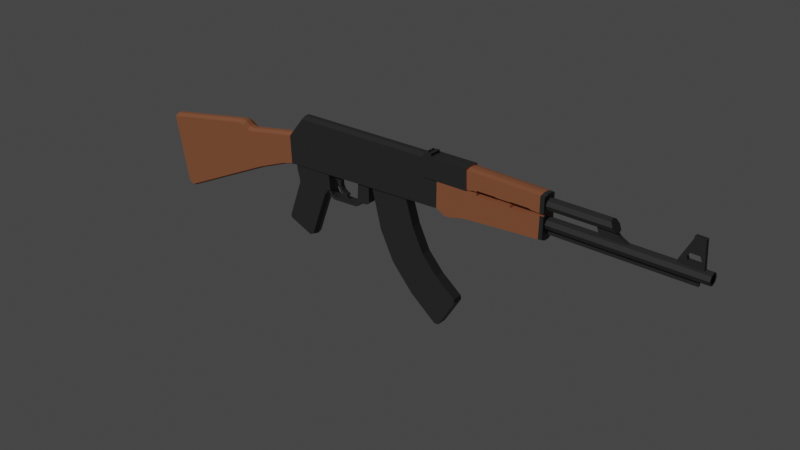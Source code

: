 # Source: Ak47.blend  (saved by Blender 3.4.6; exported with 4.5.12 LTS)
import bpy
from mathutils import Matrix  # noqa: F401  (used for matrix-valued properties, if any)

bpy.ops.wm.read_factory_settings(use_empty=True)
scene = bpy.context.scene
scene.name = 'Scene'

# ---- collections
col_collection = bpy.data.collections.new('Collection'); scene.collection.children.link(col_collection)

# ---- materials (node trees are filled in below, after node groups)
mat_brown = bpy.data.materials.new('Brown')
mat_brown.use_transparent_shadow = False
mat_black = bpy.data.materials.new('Black')
mat_black.use_transparent_shadow = False

# ---- material node trees
mat_brown.use_nodes = True; mat_brown.node_tree.nodes.clear()
_N = mat_brown.node_tree.nodes; _L = mat_brown.node_tree.links
n0 = _N.new('ShaderNodeBsdfPrincipled'); n0.name = 'Principled BSDF'; n0.location = (10, 300)
n0.distribution = 'GGX'
n0.subsurface_method = 'RANDOM_WALK_SKIN'
n0.inputs[0].default_value = (0.4969, 0.1778, 0.0812, 1.0)
n0.inputs[3].default_value = 1.45
n0.inputs[27].default_value = (0.0, 0.0, 0.0, 1.0)
n0.inputs[28].default_value = 1.0
n1 = _N.new('ShaderNodeOutputMaterial'); n1.name = 'Material Output'; n1.location = (300, 300)
_L.new(n0.outputs[0], n1.inputs[0])
n1.is_active_output = True
mat_black.use_nodes = True; mat_black.node_tree.nodes.clear()
_N = mat_black.node_tree.nodes; _L = mat_black.node_tree.links
n0 = _N.new('ShaderNodeBsdfPrincipled'); n0.name = 'Principled BSDF'; n0.location = (10, 300)
n0.distribution = 'GGX'
n0.subsurface_method = 'RANDOM_WALK_SKIN'
n0.inputs[0].default_value = (0.04446, 0.04446, 0.04446, 1.0)
n0.inputs[3].default_value = 1.45
n0.inputs[27].default_value = (0.0, 0.0, 0.0, 1.0)
n0.inputs[28].default_value = 1.0
n1 = _N.new('ShaderNodeOutputMaterial'); n1.name = 'Material Output'; n1.location = (300, 300)
_L.new(n0.outputs[0], n1.inputs[0])
n1.is_active_output = True

# ---- world
world_world = bpy.data.worlds.new('World'); scene.world = world_world
world_world.use_nodes = True; world_world.node_tree.nodes.clear()
_N = world_world.node_tree.nodes; _L = world_world.node_tree.links
n0 = _N.new('ShaderNodeOutputWorld'); n0.name = 'World Output'; n0.location = (300, 300)
n1 = _N.new('ShaderNodeBackground'); n1.name = 'Background'; n1.location = (10, 300)
n1.inputs[0].default_value = (0.05088, 0.05088, 0.05088, 1.0)
_L.new(n1.outputs[0], n0.inputs[0])
n0.is_active_output = True
world_world.color = (0.05088, 0.05088, 0.05088)
world_world.use_sun_shadow = False
world_world.sun_shadow_jitter_overblur = 0.0

# ---- lights
light_sun = bpy.data.lights.new('Sun', 'SUN')
light_sun.transmission_factor = 0.0
light_sun.energy = 1.0
light_sun.shadow_soft_size = 0.125

# ---- meshes
me_cube = bpy.data.meshes.new('Cube')
me_cube.from_pydata([(-2.177, -0.3068, -0.3652), (-2.281, -0.3068, 0.1703), (-2.177, 0.3068, -0.3652), (-2.281, 0.3068, 0.1703), (-1.527, -0.3068, 0.3077), (-1.527, 0.3068, 0.3077), (-2.138, -0.3068, -0.3874), (-1.485, -0.3068, 0.3001), (-1.316, -0.3068, 0.004383), (-1.072, -0.3068, 0.1026), (-1.109, -0.3068, 0.3222), (-1.485, 0.3068, 0.3001), (-2.138, 0.3068, -0.3874), (-1.109, 0.3068, 0.3222), (-1.072, 0.3068, 0.1026), (-1.316, 0.3068, 0.004383), (-1.406, -0.3068, 0.2666), (-1.443, -0.3068, 0.2727), (-1.443, 0.3068, 0.2727), (-1.406, 0.3068, 0.2666), (-0.9776, 0.3068, 0.1254), (-0.9776, -0.3068, 0.1254), (-0.9866, -0.3068, 0.3417), (-0.9866, 0.3068, 0.3417), (0.368, 0.3068, 0.1807), (0.368, -0.3067, 0.1807), (0.3681, -0.3067, 0.384), (0.3681, 0.3068, 0.384), (-0.9338, -0.2537, 0.1302), (-0.9338, 0.2537, 0.1302), (-0.6068, -0.2537, 0.01479), (-0.6197, -0.2537, 0.1415), (-0.6068, 0.2537, 0.01479), (-0.6197, 0.2537, 0.1415), (-0.935, -0.2537, 0.09735), (-0.9157, -0.2537, 0.02172), (-0.9118, -0.2537, -0.009935), (-1.022, -0.2537, -0.3101), (-0.935, 0.2537, 0.09735), (-1.022, 0.2537, -0.3101), (-0.9118, 0.2537, -0.009935), (-0.9157, 0.2537, 0.02172), (-1.016, -0.2537, -0.3363), (-0.6336, -0.2537, 0.0009056), (-0.8273, -0.2537, -0.4162), (-0.7979, -0.2537, -0.4022), (-0.6611, -0.2537, -0.03302), (-0.6336, 0.2537, 0.0009056), (-1.016, 0.2537, -0.3363), (-0.6611, 0.2537, -0.03302), (-0.7979, 0.2537, -0.4022), (-0.8273, 0.2537, -0.4162), (0.4111, 0.3353, 0.1698), (0.4111, -0.3353, 0.1698), (0.4117, -0.3353, 0.3841), (0.4117, 0.3353, 0.3841), (0.9488, -0.3353, 0.383), (0.6877, -0.3353, 0.3857), (0.8434, -0.3353, 0.3821), (0.8325, -0.3353, 0.3685), (0.698, -0.3353, 0.3714), (0.6877, 0.3353, 0.3857), (0.9488, 0.3353, 0.383), (0.698, 0.3353, 0.3714), (0.8325, 0.3353, 0.3685), (0.8434, 0.3353, 0.3821), (0.9605, 0.3353, 0.3685), (0.4322, 0.3353, 0.1495), (1.094, 0.3353, 0.3696), (1.106, 0.3353, 0.3856), (-0.8574, -0.3068, 0.503), (0.4322, -0.3353, 0.1495), (0.9605, -0.3353, 0.3685), (-0.8574, 0.3068, 0.503), (1.106, -0.3353, 0.3856), (1.094, -0.3353, 0.3696), (1.175, 0.3353, 0.3879), (0.485, 0.3353, 0.1523), (1.172, 0.3353, 0.2212), (0.6124, 0.3353, 0.1817), (0.5725, 0.3353, 0.1745), (0.485, -0.3353, 0.1523), (1.175, -0.3353, 0.3879), (0.5725, -0.3353, 0.1745), (0.6124, -0.3353, 0.1817), (1.172, -0.3353, 0.2212), (0.2613, 0.3068, 0.5191), (0.2652, 0.3068, 0.3846), (0.2652, -0.3067, 0.3846), (0.2613, -0.3067, 0.5191), (0.2563, -0.3588, 0.3817), (0.2507, -0.3588, 0.5359), (0.2563, 0.3588, 0.3817), (0.2507, 0.3588, 0.5359), (0.6141, -0.3588, 0.3856), (0.6084, -0.3588, 0.5398), (0.6141, 0.3588, 0.3856), (0.6084, 0.3588, 0.5398), (0.6036, -0.3239, 0.5283), (0.6036, 0.3239, 0.5283), (1.171, -0.3239, 0.4007), (1.17, -0.3239, 0.5177), (1.171, 0.3239, 0.4007), (1.17, 0.3239, 0.5177), (1.2, 0.3353, 0.2243), (1.2, -0.3353, 0.2243), (1.203, -0.3353, 0.3878), (1.203, 0.3353, 0.3878), (1.202, 0.3239, 0.5159), (1.202, 0.3239, 0.4006), (1.202, -0.3239, 0.4006), (1.202, -0.3239, 0.5159), (1.67, 0.2518, 0.4568), (1.172, 0.2518, 0.4568), (1.169, 0.2518, 0.3258), (2.304, 0.2518, 0.3258), (1.169, 0.1781, 0.295), (2.304, 0.1781, 0.295), (1.169, -2.64e-07, 0.2822), (2.304, -1.963e-07, 0.2822), (1.169, -0.1781, 0.295), (2.304, -0.1781, 0.295), (1.169, -0.2518, 0.3258), (2.304, -0.2518, 0.3258), (1.169, -0.1781, 0.3566), (2.304, -0.1781, 0.3566), (1.169, -3.317e-07, 0.3694), (2.304, -2.64e-07, 0.3694), (1.169, 0.1781, 0.3566), (2.304, 0.1781, 0.3566), (1.172, 0.1781, 0.426), (1.689, 0.1781, 0.426), (1.172, -3.736e-07, 0.4132), (1.696, -3.127e-07, 0.4133), (1.172, -0.1781, 0.426), (1.689, -0.1781, 0.426), (1.172, -0.2518, 0.4568), (1.67, -0.2518, 0.4568), (1.172, -0.1781, 0.4876), (1.652, -0.1781, 0.4875), (1.172, -4.413e-07, 0.5004), (1.644, -3.668e-07, 0.5003), (1.172, 0.1781, 0.4876), (1.652, 0.1781, 0.4875), (1.571, -0.0865, 0.3579), (1.549, -0.0865, 0.4296), (1.571, 0.0865, 0.3579), (1.549, 0.0865, 0.4296), (1.666, -0.0865, 0.4296), (1.666, 0.0865, 0.4296), (1.778, -0.0865, 0.3589), (1.715, -0.0865, 0.3896), (1.715, 0.0865, 0.3896), (1.778, 0.0865, 0.3589), (0.6088, -0.3239, 0.3925), (0.6413, -0.3239, 0.3932), (0.6621, -0.3239, 0.3998), (0.6088, 0.3239, 0.3925), (0.6621, 0.3239, 0.3998), (0.6413, 0.3239, 0.3932), (0.6887, -0.3239, 0.4003), (0.6973, -0.3239, 0.4088), (0.8346, -0.3239, 0.4101), (0.6887, 0.3239, 0.4003), (0.8346, 0.3239, 0.4101), (0.6973, 0.3239, 0.4088), (0.8429, -0.3239, 0.4065), (0.9471, -0.3239, 0.4067), (0.8429, 0.3239, 0.4065), (0.9471, 0.3239, 0.4067), (0.958, -0.3239, 0.4105), (0.958, 0.3239, 0.4105), (1.091, -0.3239, 0.4112), (1.104, -0.3239, 0.4049), (1.104, 0.3239, 0.4049), (1.091, 0.3239, 0.4112), (-2.177, 0.1023, -0.3828), (-2.177, -0.1023, -0.3828), (-2.283, -0.1023, 0.1875), (-2.283, 0.1023, 0.1875), (-1.527, 0.1023, 0.325), (-1.527, -0.1023, 0.325), (-2.138, -0.1023, -0.405), (-2.138, 0.1023, -0.405), (-1.316, 0.1023, -0.01321), (-1.316, -0.1023, -0.01321), (-1.072, 0.1023, 0.085), (-1.072, -0.1023, 0.085), (-1.109, 0.1023, 0.3394), (-1.109, -0.1023, 0.3394), (-1.485, 0.1023, 0.3174), (-1.485, -0.1023, 0.3174), (-1.443, 0.1023, 0.2899), (-1.443, -0.1023, 0.2899), (-1.406, -0.1023, 0.2838), (-1.406, 0.1023, 0.2838), (-0.9776, 0.1023, 0.1078), (-0.9776, -0.1023, 0.1078), (-0.9866, 0.1023, 0.3589), (-0.9866, -0.1023, 0.3589), (0.368, 0.1023, 0.1631), (0.368, -0.1022, 0.1631), (0.3681, 0.1023, 0.384), (0.3681, -0.1022, 0.384), (0.4111, 0.1118, 0.1522), (0.4111, -0.1117, 0.1522), (0.4117, 0.1118, 0.3883), (0.4117, -0.1117, 0.3883), (0.6877, 0.1118, 0.39), (0.6877, -0.1117, 0.39), (0.698, -0.1117, 0.3757), (0.698, 0.1118, 0.3757), (0.8325, -0.1117, 0.3728), (0.8325, 0.1118, 0.3728), (0.8434, -0.1117, 0.3863), (0.8434, 0.1118, 0.3863), (0.9488, -0.1117, 0.3873), (0.9488, 0.1118, 0.3873), (0.9605, 0.1118, 0.3727), (0.9605, -0.1117, 0.3727), (1.094, -0.1117, 0.3738), (1.094, 0.1118, 0.3738), (1.106, -0.1117, 0.3898), (1.106, 0.1118, 0.3898), (-0.8574, 0.1023, 0.5202), (-0.8574, -0.1023, 0.5202), (0.4322, -0.1117, 0.1319), (0.4322, 0.1118, 0.1319), (0.485, -0.1117, 0.1347), (0.485, 0.1118, 0.1347), (0.5725, 0.1118, 0.1569), (0.5725, -0.1117, 0.1569), (0.6124, 0.1118, 0.1642), (0.6124, -0.1117, 0.1642), (1.172, 0.1118, 0.2036), (1.172, -0.1117, 0.2036), (1.175, 0.1118, 0.3921), (1.175, -0.1117, 0.3921), (0.2613, 0.1023, 0.5363), (0.2613, -0.1022, 0.5363), (0.2652, -0.1022, 0.3846), (0.2652, 0.1023, 0.3846), (1.2, 0.1118, 0.2067), (1.2, -0.1117, 0.2067), (1.203, 0.1118, 0.392), (1.203, -0.1117, 0.392), (0.6036, -0.108, 0.5379), (0.6036, 0.108, 0.5379), (1.171, -0.108, 0.3968), (1.171, 0.108, 0.3968), (1.17, 0.108, 0.5272), (1.17, -0.108, 0.5272), (1.202, -0.108, 0.3967), (1.202, 0.108, 0.3967), (1.202, 0.108, 0.5265), (1.202, -0.108, 0.5265), (0.6621, -0.108, 0.396), (0.6621, 0.108, 0.396), (0.6413, -0.108, 0.3893), (0.6413, 0.108, 0.3893), (0.6088, -0.108, 0.3886), (0.6088, 0.108, 0.3886), (0.8346, -0.108, 0.4063), (0.8346, 0.108, 0.4063), (0.6973, -0.108, 0.4049), (0.6973, 0.108, 0.4049), (0.6887, -0.108, 0.3964), (0.6887, 0.108, 0.3964), (0.9471, -0.108, 0.4028), (0.9471, 0.108, 0.4028), (0.8429, -0.108, 0.4026), (0.8429, 0.108, 0.4026), (0.958, -0.108, 0.4067), (0.958, 0.108, 0.4067), (1.104, 0.108, 0.401), (1.104, -0.108, 0.401), (1.091, -0.108, 0.4073), (1.091, 0.108, 0.4073), (0.2563, 0.08602, 0.3817), (0.2563, -0.08603, 0.3817), (0.2507, -0.08603, 0.5403), (0.2507, 0.08602, 0.5403), (0.6141, -0.08603, 0.3856), (0.6141, 0.08602, 0.3856), (0.6084, 0.08602, 0.5443), (0.6084, -0.08603, 0.5443), (-0.9459, -1.079e-06, 0.1302), (-0.5957, -1.079e-06, 0.00921), (-0.6086, -1.097e-06, 0.1359), (-1.034, -8.52e-07, -0.3101), (-0.9239, -1.044e-06, -0.009935), (-0.9278, -1.044e-06, 0.02172), (-0.9471, -1.079e-06, 0.09735), (-0.6224, -1.097e-06, -0.004676), (-0.65, -1.044e-06, -0.0386), (-0.7868, -7.995e-07, -0.4078), (-0.8162, -7.995e-07, -0.4217), (-1.029, -8.52e-07, -0.3363), (2.079, -0.08222, 0.3464), (2.079, 0.08222, 0.3464), (2.253, -0.08222, 0.3464), (2.253, 0.08222, 0.3464), (2.166, -0.08222, 0.5477), (2.085, -0.08222, 0.3903), (2.085, 0.08222, 0.3903), (2.166, 0.08222, 0.5477), (2.133, -0.08222, 0.4208), (2.15, -0.08222, 0.4495), (2.15, 0.08222, 0.4495), (2.133, 0.08222, 0.4208), (2.143, -0.08222, 0.3997), (2.228, -0.08222, 0.4197), (2.22, -0.08222, 0.3997), (2.143, 0.08222, 0.3997), (2.22, 0.08222, 0.3997), (2.228, 0.08222, 0.4197), (2.241, -0.08222, 0.5458), (2.215, -0.08222, 0.4481), (2.215, 0.08222, 0.4481), (2.241, 0.08222, 0.5458), (-0.6148, -0.2189, 0.02235), (-0.6148, 0.2189, 0.02235), (-0.5926, -0.2189, -0.01668), (-0.5926, 0.2189, -0.01668), (-0.6324, -0.2189, 0.01531), (-0.5853, -0.2189, -0.04883), (-0.6112, -0.2189, -0.03111), (-0.5853, 0.2189, -0.04883), (-0.6324, 0.2189, 0.01531), (-0.6112, 0.2189, -0.03111), (-0.5619, -0.2189, -0.05223), (-0.5692, -0.2189, -0.02834), (-0.5692, 0.2189, -0.02834), (-0.5619, 0.2189, -0.05223), (-0.3718, -0.2189, -0.02153), (-0.3486, -0.2189, -0.00121), (-0.3718, 0.2189, -0.02153), (-0.3486, 0.2189, -0.00121), (-0.6127, -0.1009, 0.1487), (-0.3431, -0.2189, 0.1403), (-0.2418, -0.2189, 0.02708), (-0.2423, -0.2189, 0.1446), (-0.3431, 0.2189, 0.1403), (-0.5903, -0.1009, 0.1122), (-0.2423, 0.2189, 0.1446), (-0.2418, 0.2189, 0.02708), (-0.3675, -0.2189, -0.04206), (-0.2586, -0.2189, 0.007039), (-0.3407, -0.2189, -0.02869), (-0.3243, -0.2189, -0.004747), (-0.2586, 0.2189, 0.007039), (-0.3675, 0.2189, -0.04206), (-0.3243, 0.2189, -0.004746), (-0.3407, 0.2189, -0.02868), (-0.5903, 0.1009, 0.1122), (-0.6127, 0.1009, 0.1487), (-0.5616, -0.1009, 0.09646), (-0.5616, 0.1009, 0.09646), (-0.4663, -0.1009, 0.01295), (-0.4879, -0.1009, 0.02131), (-0.4879, 0.1009, 0.02131), (-0.4663, 0.1009, 0.01295), (-0.55, -0.1009, 0.05496), (-0.4665, -0.1009, -0.0007102), (-0.5221, -0.1009, 0.01727), (-0.4836, -0.1009, -0.004178), (-0.4665, 0.1009, -0.0007102), (-0.55, 0.1009, 0.05496), (-0.4836, 0.1009, -0.004178), (-0.5221, 0.1009, 0.01727), (-0.5101, -0.1009, 0.03879), (-0.5247, -0.1009, 0.06657), (-0.5101, 0.1009, 0.03879), (-0.5247, 0.1009, 0.06657), (-0.5252, -0.1009, 0.09681), (-0.5252, 0.1009, 0.09681), (-0.5141, -0.1009, 0.1216), (-0.482, -0.1009, 0.1531), (-0.482, 0.1009, 0.1531), (-0.5141, 0.1009, 0.1216), (1.169, -0.06102, 0.2511), (1.169, -0.06102, 0.2722), (1.169, 0.06102, 0.2511), (1.169, 0.06102, 0.2722), (2.227, -0.06102, 0.2511), (2.227, -0.06102, 0.2722), (2.227, 0.06102, 0.2511), (2.227, 0.06102, 0.2722), (1.58, -0.03691, 0.2616), (1.58, -0.03691, 0.2908), (1.58, 0.03691, 0.2616), (1.58, 0.03691, 0.2908), (1.772, -0.03691, 0.2616), (1.772, -0.03691, 0.2908), (1.772, 0.03691, 0.2616), (1.772, 0.03691, 0.2908), (2.148, -0.03691, 0.2616), (2.148, -0.03691, 0.2908), (2.148, 0.03691, 0.2616), (2.148, 0.03691, 0.2908), (2.224, -0.03691, 0.2616), (2.224, -0.03691, 0.2908), (2.224, 0.03691, 0.2616), (2.224, 0.03691, 0.2908), (2.304, 0.1372, 0.302), (2.304, 0.194, 0.3258), (2.304, -2e-07, 0.2922), (2.304, -0.1372, 0.302), (2.304, -0.194, 0.3258), (2.304, -0.1372, 0.3495), (2.304, -2.522e-07, 0.3594), (2.304, 0.1372, 0.3495), (1.239, 0.1372, 0.302), (1.239, 0.194, 0.3258), (1.239, -2e-07, 0.2922), (1.239, -0.1372, 0.302), (1.239, -0.194, 0.3258), (1.239, -0.1372, 0.3495), (1.239, -2.522e-07, 0.3594), (1.239, 0.1372, 0.3495), (0.2594, -0.2674, 0.531), (0.2539, -0.2674, 0.552), (0.2594, 0.2674, 0.531), (0.2539, 0.2674, 0.552), (0.3131, -0.2674, 0.531), (0.3131, -0.2674, 0.552), (0.3131, 0.2674, 0.531), (0.3131, 0.2674, 0.552), (0.2835, 0.2674, 0.531), (0.2835, 0.2674, 0.552), (0.2835, -0.2674, 0.531), (0.2835, -0.2674, 0.552), (0.2857, 0.2674, 0.5566), (0.3131, 0.2674, 0.5566), (0.3131, -0.2674, 0.5566), (0.2857, -0.2674, 0.5566), (0.2739, -0.1721, 0.552), (0.2739, 0.1721, 0.552), (0.2805, -0.1721, 0.552), (0.2805, 0.1721, 0.552), (0.2739, -0.1721, 0.5641), (0.2739, 0.1721, 0.5641), (0.2805, -0.1721, 0.5641), (0.2805, 0.1721, 0.5641), (0.2594, 0.1605, 0.531), (0.2594, 0.05348, 0.531), (0.2594, -0.05348, 0.531), (0.2594, -0.1605, 0.531), (0.2539, -0.1605, 0.552), (0.2539, -0.05348, 0.552), (0.2539, 0.05348, 0.552), (0.2539, 0.1605, 0.552), (0.3131, -0.1605, 0.531), (0.3131, -0.05348, 0.531), (0.3131, 0.05348, 0.531), (0.3131, 0.1605, 0.531), (0.3131, 0.1605, 0.552), (0.3131, 0.05348, 0.552), (0.3131, -0.05348, 0.552), (0.3131, -0.1605, 0.552), (0.2835, 0.1605, 0.552), (0.2835, 0.05348, 0.552), (0.2835, -0.05348, 0.552), (0.2835, -0.1605, 0.552), (0.2835, 0.1605, 0.531), (0.2835, 0.05348, 0.531), (0.2835, -0.05348, 0.531), (0.2835, -0.1605, 0.531), (0.3131, 0.1605, 0.5566), (0.3131, 0.05348, 0.5566), (0.3131, -0.05348, 0.5566), (0.3131, -0.1605, 0.5566), (0.2857, 0.1605, 0.5566), (0.2857, 0.05348, 0.5566), (0.2857, -0.05348, 0.5566), (0.2857, -0.1605, 0.5566), (0.2739, -0.04055, 0.552), (0.2739, -0.03442, 0.552), (0.2739, 0.03442, 0.552), (0.2739, 0.04055, 0.552), (0.2805, 0.04055, 0.552), (0.2805, 0.03442, 0.552), (0.2805, -0.03442, 0.552), (0.2805, -0.04055, 0.552), (0.2739, -0.04055, 0.5641), (0.2739, -0.03442, 0.5559), (0.2739, 0.03442, 0.5559), (0.2739, 0.04055, 0.5641), (0.2805, 0.04055, 0.5641), (0.2805, 0.03442, 0.5559), (0.2805, -0.03442, 0.5559), (0.2805, -0.04055, 0.5641), (2.166, -0.04933, 0.5477), (2.166, -0.01644, 0.5477), (2.166, 0.01644, 0.5477), (2.166, 0.04933, 0.5477), (2.241, -0.04933, 0.5458), (2.241, -0.01644, 0.5458), (2.241, 0.01644, 0.5458), (2.241, 0.04933, 0.5458), (2.166, 0.04933, 0.5637), (2.166, 0.08222, 0.5637), (2.166, -0.08222, 0.5637), (2.241, -0.08222, 0.5618), (2.241, 0.04933, 0.5618), (2.241, 0.08222, 0.5618), (2.166, -0.04933, 0.5637), (2.241, -0.04933, 0.5618), (2.166, -0.01644, 0.5593), (2.166, 0.01644, 0.5593), (2.241, -0.01644, 0.5574), (2.241, 0.01644, 0.5574)], [], [(176, 179, 3, 2), (2, 3, 5, 11, 18, 19, 13, 14, 15, 12), (191, 181, 4, 7), (181, 178, 1, 4), (183, 12, 15, 184), (184, 15, 14, 186), (189, 10, 22, 199), (192, 18, 11, 190), (6, 8, 9, 10, 16, 17, 7, 4, 1, 0), (177, 182, 6, 0), (193, 17, 16, 194), (188, 13, 19, 195), (20, 23, 27, 24), (10, 9, 21, 22), (14, 13, 23, 20), (186, 14, 20, 196), (24, 27, 55, 52), (196, 20, 24, 200), (225, 70, 89, 239), (22, 21, 25, 26), (47, 49, 50, 51, 48, 39, 40, 41, 38, 29, 33, 32), (287, 288, 31, 30), (292, 286, 29, 38), (288, 286, 28, 31), (30, 31, 28, 34, 35, 36, 37, 42, 44, 45, 46, 43), (289, 37, 36, 290), (290, 36, 35, 291), (291, 35, 34, 292), (297, 42, 37, 289), (293, 43, 46, 294), (294, 46, 45, 295), (295, 45, 44, 296), (296, 44, 42, 297), (293, 287, 30, 43), (200, 24, 52, 204), (203, 26, 54, 207), (26, 25, 53, 54), (207, 54, 57, 209), (54, 53, 71, 81, 83, 84, 85, 82, 74, 75, 72, 56, 58, 59, 60, 57), (22, 26, 88, 89, 70), (204, 52, 67, 227), (209, 57, 60, 210), (210, 60, 59, 212), (212, 59, 58, 214), (214, 58, 56, 216), (219, 72, 75, 220), (220, 75, 74, 222), (228, 81, 71, 226), (52, 55, 61, 63, 64, 65, 62, 66, 68, 69, 76, 78, 79, 80, 77, 67), (218, 66, 62, 217), (229, 77, 80, 230), (230, 80, 79, 232), (232, 79, 78, 234), (251, 101, 111, 255), (222, 74, 82, 237), (199, 22, 70, 225), (202, 27, 87, 241), (239, 89, 88, 240), (27, 23, 73, 86, 87), (278, 281, 93, 92), (92, 93, 97, 96), (282, 285, 95, 94), (94, 95, 91, 90), (279, 282, 94, 90), (285, 280, 91, 95), (234, 78, 104, 242), (261, 247, 99, 157), (251, 246, 98, 101), (242, 104, 107, 244), (252, 255, 111, 110), (102, 103, 108, 109), (237, 82, 106, 245), (82, 85, 105, 106), (101, 100, 110, 111), (249, 102, 109, 253), (78, 76, 107, 104), (131, 112, 143, 141, 139, 137, 135, 133), (114, 115, 117, 116), (138, 139, 141, 140), (116, 117, 119, 118), (136, 137, 139, 138), (118, 119, 121, 120), (134, 135, 137, 136), (120, 121, 123, 122), (113, 130, 132, 134, 136, 138, 140, 142), (132, 133, 135, 134), (122, 123, 125, 124), (142, 143, 112, 113), (130, 131, 133, 132), (124, 125, 127, 126), (119, 117, 404, 406), (113, 112, 131, 130), (126, 127, 129, 128), (140, 141, 143, 142), (128, 129, 115, 114), (114, 116, 118, 120, 122, 124, 126, 128), (144, 145, 147, 146), (150, 151, 148, 145, 144), (146, 147, 149, 152, 153), (152, 149, 148, 151), (149, 147, 145, 148), (150, 153, 152, 151), (146, 153, 150, 144), (256, 156, 155, 258), (258, 155, 154, 260), (266, 160, 156, 256), (262, 162, 161, 264), (264, 161, 160, 266), (270, 166, 162, 262), (174, 175, 171, 169, 168, 164, 165, 163, 158, 159, 157, 99, 103, 102), (268, 167, 166, 270), (272, 170, 167, 268), (100, 101, 98, 154, 155, 156, 160, 161, 162, 166, 167, 170, 172, 173), (276, 172, 170, 272), (275, 173, 172, 276), (275, 248, 100, 173), (76, 236, 244, 107), (236, 237, 245, 244), (105, 243, 245, 106), (243, 242, 244, 245), (85, 235, 243, 105), (235, 234, 242, 243), (86, 238, 241, 87), (238, 239, 240, 241), (26, 203, 240, 88), (203, 202, 241, 240), (23, 198, 224, 73), (198, 199, 225, 224), (69, 223, 236, 76), (223, 222, 237, 236), (84, 233, 235, 85), (233, 232, 234, 235), (83, 231, 233, 84), (231, 230, 232, 233), (81, 228, 231, 83), (228, 229, 230, 231), (72, 219, 216, 56), (219, 218, 217, 216), (77, 229, 227, 67), (229, 228, 226, 227), (68, 221, 223, 69), (221, 220, 222, 223), (66, 218, 221, 68), (218, 219, 220, 221), (65, 215, 217, 62), (215, 214, 216, 217), (64, 213, 215, 65), (213, 212, 214, 215), (63, 211, 213, 64), (211, 210, 212, 213), (61, 208, 211, 63), (208, 209, 210, 211), (53, 205, 226, 71), (205, 204, 227, 226), (55, 206, 208, 61), (206, 207, 209, 208), (27, 202, 206, 55), (202, 203, 207, 206), (25, 201, 205, 53), (201, 200, 204, 205), (73, 224, 238, 86), (224, 225, 239, 238), (21, 197, 201, 25), (197, 196, 200, 201), (9, 187, 197, 21), (187, 186, 196, 197), (10, 189, 194, 16), (189, 188, 195, 194), (18, 192, 195, 19), (192, 193, 194, 195), (2, 12, 183, 176), (176, 183, 182, 177), (17, 193, 191, 7), (193, 192, 190, 191), (13, 188, 198, 23), (188, 189, 199, 198), (8, 185, 187, 9), (185, 184, 186, 187), (6, 182, 185, 8), (182, 183, 184, 185), (5, 3, 179, 180), (180, 179, 178, 181), (11, 5, 180, 190), (190, 180, 181, 191), (0, 1, 178, 177), (177, 178, 179, 176), (174, 102, 249, 274), (274, 249, 248, 275), (174, 274, 277, 175), (274, 275, 276, 277), (175, 277, 273, 171), (277, 276, 272, 273), (171, 273, 269, 169), (273, 272, 268, 269), (169, 269, 271, 168), (269, 268, 270, 271), (168, 271, 263, 164), (271, 270, 262, 263), (165, 265, 267, 163), (265, 264, 266, 267), (164, 263, 265, 165), (263, 262, 264, 265), (163, 267, 257, 158), (267, 266, 256, 257), (159, 259, 261, 157), (259, 258, 260, 261), (158, 257, 259, 159), (257, 256, 258, 259), (100, 248, 252, 110), (248, 249, 253, 252), (109, 108, 254, 253), (253, 254, 255, 252), (103, 99, 247, 250), (250, 247, 246, 251), (154, 98, 246, 260), (260, 246, 247, 261), (103, 250, 254, 108), (250, 251, 255, 254), (97, 93, 281, 284), (284, 281, 280, 285), (92, 96, 283, 278), (278, 283, 282, 279), (96, 97, 284, 283), (283, 284, 285, 282), (90, 91, 280, 279), (279, 280, 281, 278), (47, 32, 287, 293), (51, 296, 297, 48), (50, 295, 296, 51), (49, 294, 295, 50), (47, 293, 294, 49), (48, 297, 289, 39), (41, 291, 292, 38), (40, 290, 291, 41), (39, 289, 290, 40), (33, 29, 286, 288), (34, 28, 286, 292), (32, 33, 288, 287), (298, 303, 304, 299), (299, 301, 300, 298), (302, 492, 493, 494, 495, 305, 304, 303), (308, 307, 306, 309), (301, 319, 499, 498, 497, 496, 316, 300), (311, 315, 314, 312), (312, 314, 313, 310), (309, 306, 310, 313), (492, 302, 502, 506), (307, 308, 318, 317), (317, 318, 315, 311), (300, 311, 312, 310, 306, 303, 298), (311, 300, 316, 317), (303, 306, 307, 302), (302, 307, 317, 316), (308, 305, 319, 318), (305, 308, 309, 304), (318, 319, 301, 315), (299, 304, 309, 313, 314, 315, 301), (324, 320, 321, 328), (323, 321, 320, 322), (327, 325, 326, 329), (329, 326, 324, 328), (332, 323, 322, 331), (334, 336, 332, 331), (343, 338, 355, 354), (327, 333, 330, 325), (336, 334, 335, 337), (330, 346, 348, 349, 347, 340, 341, 339, 335, 334, 331, 322, 320, 324, 326, 325), (327, 329, 328, 321, 323, 332, 336, 337, 342, 344, 345, 350, 352, 353, 351, 333), (330, 333, 351, 346), (340, 345, 344, 341), (341, 344, 342, 339), (337, 335, 339, 342), (346, 351, 353, 348), (348, 353, 352, 349), (349, 352, 350, 347), (347, 350, 345, 340), (354, 357, 356, 343), (360, 359, 358, 361), (357, 367, 362, 356), (372, 370, 359, 360), (362, 367, 369, 364), (364, 369, 368, 365), (365, 368, 366, 363), (361, 358, 363, 366), (354, 355, 378, 379, 375, 373, 372, 360, 361, 366, 368, 369, 367, 357), (373, 371, 370, 372), (375, 374, 371, 373), (356, 362, 364, 365, 363, 358, 359, 370, 371, 374, 376, 377, 338, 343), (379, 376, 374, 375), (378, 377, 376, 379), (378, 355, 338, 377), (380, 381, 383, 382), (382, 383, 387, 386), (386, 387, 385, 384), (384, 385, 381, 380), (382, 386, 384, 380), (387, 383, 381, 385), (388, 389, 391, 390), (390, 391, 395, 394), (394, 395, 393, 392), (392, 393, 389, 388), (390, 394, 392, 388), (395, 391, 389, 393), (396, 397, 399, 398), (398, 399, 403, 402), (402, 403, 401, 400), (400, 401, 397, 396), (398, 402, 400, 396), (403, 399, 397, 401), (411, 410, 418, 419), (127, 125, 409, 410), (117, 115, 405, 404), (121, 119, 406, 407), (129, 127, 410, 411), (123, 121, 407, 408), (115, 129, 411, 405), (125, 123, 408, 409), (412, 413, 419, 418, 417, 416, 415, 414), (409, 408, 416, 417), (407, 406, 414, 415), (404, 405, 413, 412), (405, 411, 419, 413), (410, 409, 417, 418), (408, 407, 415, 416), (406, 404, 412, 414), (444, 451, 423, 422), (428, 429, 427, 426), (452, 459, 425, 424), (430, 431, 421, 420), (467, 452, 424, 430), (448, 421, 436, 476), (456, 427, 433, 468), (447, 467, 430, 420), (424, 425, 431, 430), (422, 423, 429, 428), (471, 475, 435, 434), (431, 425, 434, 435), (427, 429, 432, 433), (463, 431, 435, 475), (476, 436, 440, 484), (429, 423, 437, 439), (421, 431, 438, 436), (460, 429, 439, 480), (491, 484, 440, 442), (480, 439, 443, 488), (436, 438, 442, 440), (439, 437, 441, 443), (438, 483, 491, 442), (483, 482, 490, 491), (482, 481, 489, 490), (481, 480, 488, 489), (443, 441, 487, 488), (488, 487, 486, 489), (489, 486, 485, 490), (490, 485, 484, 491), (431, 463, 483, 438), (463, 462, 482, 483), (462, 461, 481, 482), (461, 460, 480, 481), (437, 479, 487, 441), (479, 478, 486, 487), (478, 477, 485, 486), (477, 476, 484, 485), (429, 460, 472, 432), (460, 461, 473, 472), (461, 462, 474, 473), (462, 463, 475, 474), (433, 432, 472, 468), (468, 472, 473, 469), (469, 473, 474, 470), (470, 474, 475, 471), (422, 428, 464, 444), (444, 464, 465, 445), (445, 465, 466, 446), (446, 466, 467, 447), (425, 459, 471, 434), (459, 458, 470, 471), (458, 457, 469, 470), (457, 456, 468, 469), (423, 451, 479, 437), (451, 450, 478, 479), (450, 449, 477, 478), (449, 448, 476, 477), (428, 426, 455, 464), (464, 455, 454, 465), (465, 454, 453, 466), (466, 453, 452, 467), (426, 427, 456, 455), (455, 456, 457, 454), (454, 457, 458, 453), (453, 458, 459, 452), (420, 421, 448, 447), (447, 448, 449, 446), (446, 449, 450, 445), (445, 450, 451, 444), (495, 499, 504, 500), (496, 497, 493, 492), (493, 497, 510, 508), (498, 499, 495, 494), (504, 505, 501, 500), (503, 507, 506, 502), (319, 305, 501, 505), (305, 495, 500, 501), (302, 316, 503, 502), (496, 492, 506, 507), (316, 496, 507, 503), (499, 319, 505, 504), (510, 511, 509, 508), (498, 494, 509, 511), (497, 498, 511, 510), (494, 493, 508, 509)])
me_cube.polygons.foreach_set('material_index', [0, 0, 0, 0, 0, 0, 0, 0, 0, 0, 0, 0, 1, 0, 0, 0, 0, 1, 1, 1, 1, 1, 1, 1, 1, 1, 1, 1, 1, 1, 1, 1, 1, 1, 0, 0, 0, 0, 0, 1, 0, 0, 0, 0, 0, 0, 0, 0, 0, 0, 0, 0, 0, 1, 0, 1, 1, 1, 1, 1, 1, 0, 1, 0, 1, 1, 0, 0, 1, 1, 1, 0, 1, 1, 0, 1, 1, 1, 1, 1, 1, 1, 1, 1, 1, 1, 1, 1, 1, 1, 1, 1, 1, 1, 1, 1, 1, 1, 1, 1, 1, 1, 1, 0, 0, 0, 0, 0, 0, 0, 0, 0, 0, 0, 0, 0, 0, 0, 1, 1, 1, 1, 1, 1, 1, 1, 1, 1, 0, 0, 0, 0, 0, 0, 0, 0, 0, 0, 0, 0, 0, 0, 0, 0, 0, 0, 0, 0, 0, 0, 0, 0, 0, 0, 0, 0, 0, 0, 0, 0, 1, 1, 1, 1, 0, 0, 0, 0, 0, 0, 0, 0, 0, 0, 0, 0, 0, 0, 0, 0, 0, 0, 0, 0, 0, 0, 0, 0, 0, 0, 0, 0, 0, 0, 0, 0, 0, 0, 0, 0, 0, 0, 0, 0, 0, 0, 0, 0, 0, 0, 1, 1, 0, 0, 0, 0, 1, 1, 1, 1, 0, 0, 0, 0, 1, 1, 1, 1, 1, 1, 1, 1, 1, 1, 1, 1, 1, 1, 1, 1, 1, 1, 1, 1, 1, 1, 1, 1, 1, 1, 1, 1, 1, 1, 1, 1, 1, 1, 1, 1, 1, 1, 1, 1, 1, 1, 1, 1, 1, 1, 1, 1, 1, 1, 1, 1, 1, 1, 1, 1, 1, 1, 1, 1, 1, 1, 1, 1, 1, 1, 1, 1, 1, 1, 1, 1, 1, 1, 1, 1, 1, 1, 1, 1, 1, 1, 1, 1, 1, 1, 1, 1, 1, 1, 1, 1, 1, 1, 1, 1, 1, 1, 1, 1, 1, 1, 1, 1, 1, 1, 1, 1, 1, 1, 1, 1, 1, 1, 1, 1, 1, 1, 1, 1, 1, 1, 1, 1, 1, 1, 1, 1, 1, 1, 1, 1, 1, 1, 1, 1, 1, 1, 1, 1, 1, 1, 1, 1, 1, 1, 1, 1, 1, 1, 1, 1, 1, 1, 1, 1, 1, 1, 1, 1, 1, 1, 1, 1, 1, 1, 1, 1, 1, 1, 1, 1, 1, 1, 1, 1, 1, 1, 1, 1, 1, 1, 1, 1, 1, 1, 1])
_uv = me_cube.uv_layers.new(name='UVMap')
_uv.uv.foreach_set('vector', [0.375, 0.1667, 0.625, 0.1667, 0.625, 0.25, 0.375, 0.25, 0.375, 0.25, 0.625, 0.25, 0.625, 0.5, 0.5754, 0.5, 0.5307, 0.4933, 0.5103, 0.4892, 0.4582, 0.465, 0.4139, 0.426, 0.3851, 0.3776, 0.375, 0.3239, 0.5754, 0.6667, 0.625, 0.6667, 0.625, 0.75, 0.5754, 0.75, 0.625, 0.6667, 0.875, 0.6667, 0.875, 0.75, 0.625, 0.75, 0.1989, 0.5833, 0.1989, 0.5, 0.2454, 0.5, 0.2454, 0.5833, 0.2454, 0.5833, 0.2454, 0.5, 0.2718, 0.5, 0.2718, 0.5833, 0.4925, 0.6667, 0.4925, 0.75, 0.4925, 0.75, 0.4925, 0.6667, 0.537, 0.5833, 0.537, 0.5, 0.5754, 0.5, 0.5754, 0.5833, 0.375, 0.9261, 0.3851, 0.8724, 0.4139, 0.824, 0.4582, 0.785, 0.5103, 0.7608, 0.5307, 0.7567, 0.5754, 0.75, 0.625, 0.75, 0.625, 1.0, 0.375, 1.0, 0.125, 0.6667, 0.1989, 0.6667, 0.1989, 0.75, 0.125, 0.75, 0.537, 0.6667, 0.537, 0.75, 0.5206, 0.75, 0.5206, 0.6667, 0.4925, 0.5833, 0.4925, 0.5, 0.5206, 0.5, 0.5206, 0.5833, 0.4139, 0.426, 0.4582, 0.465, 0.4582, 0.465, 0.4139, 0.426, 0.4582, 0.785, 0.4139, 0.824, 0.4139, 0.824, 0.4582, 0.785, 0.4139, 0.426, 0.4582, 0.465, 0.4582, 0.465, 0.4139, 0.426, 0.2718, 0.5833, 0.2718, 0.5, 0.2718, 0.5, 0.2718, 0.5833, 0.4139, 0.426, 0.4582, 0.465, 0.4582, 0.465, 0.4139, 0.426, 0.2718, 0.5833, 0.2718, 0.5, 0.2718, 0.5, 0.2718, 0.5833, 0.4925, 0.6667, 0.4925, 0.75, 0.4925, 0.75, 0.4925, 0.6667, 0.4582, 0.785, 0.4139, 0.824, 0.4139, 0.824, 0.4582, 0.785, 0.375, 0.4511, 0.3803, 0.4192, 0.3863, 0.3869, 0.3848, 0.3662, 0.3854, 0.3521, 0.3916, 0.3329, 0.4345, 0.2896, 0.4941, 0.2604, 0.5652, 0.25, 0.625, 0.25, 0.625, 0.5, 0.375, 0.5, 0.375, 0.625, 0.625, 0.625, 0.625, 0.75, 0.375, 0.75, 0.5652, 0.125, 0.625, 0.125, 0.625, 0.25, 0.5652, 0.25, 0.625, 0.625, 0.875, 0.625, 0.875, 0.75, 0.625, 0.75, 0.375, 0.75, 0.625, 0.75, 0.625, 1.0, 0.5652, 1.0, 0.4941, 0.9896, 0.4345, 0.9604, 0.3916, 0.9171, 0.3854, 0.8979, 0.3848, 0.8838, 0.3863, 0.8631, 0.3803, 0.8308, 0.375, 0.7989, 0.2133, 0.625, 0.2133, 0.75, 0.125, 0.75, 0.125, 0.625, 0.375, 0.125, 0.375, 0.0, 0.5003, 0.0, 0.5003, 0.125, 0.5003, 0.125, 0.5003, 0.0, 0.5652, 0.0, 0.5652, 0.125, 0.2305, 0.625, 0.2305, 0.75, 0.2133, 0.75, 0.2133, 0.625, 0.3261, 0.625, 0.3261, 0.75, 0.3018, 0.75, 0.3018, 0.625, 0.3018, 0.625, 0.3018, 0.75, 0.259, 0.75, 0.259, 0.625, 0.259, 0.625, 0.259, 0.75, 0.2408, 0.75, 0.2408, 0.625, 0.2408, 0.625, 0.2408, 0.75, 0.2305, 0.75, 0.2305, 0.625, 0.3261, 0.625, 0.375, 0.625, 0.375, 0.75, 0.3261, 0.75, 0.2718, 0.5833, 0.2718, 0.5, 0.2718, 0.5, 0.2718, 0.5833, 0.4925, 0.6667, 0.4925, 0.75, 0.4925, 0.75, 0.4925, 0.6667, 0.4582, 0.785, 0.4139, 0.824, 0.4139, 0.824, 0.4582, 0.785, 0.4925, 0.6667, 0.4925, 0.75, 0.4925, 0.75, 0.4925, 0.6667, 0.4582, 0.785, 0.4139, 0.824, 0.4139, 0.824, 0.4145, 0.8234, 0.4147, 0.8232, 0.415, 0.823, 0.4152, 0.8228, 0.4154, 0.8226, 0.4167, 0.8215, 0.4191, 0.8194, 0.422, 0.8169, 0.4284, 0.8112, 0.4398, 0.8011, 0.4495, 0.7927, 0.4559, 0.787, 0.4582, 0.785, 0.4582, 0.785, 0.4582, 0.785, 0.4582, 0.785, 0.4582, 0.785, 0.4582, 0.785, 0.2718, 0.5833, 0.2718, 0.5, 0.2718, 0.5, 0.2718, 0.5833, 0.4925, 0.6667, 0.4925, 0.75, 0.4925, 0.75, 0.4925, 0.6667, 0.4925, 0.6667, 0.4925, 0.75, 0.4925, 0.75, 0.4925, 0.6667, 0.4925, 0.6667, 0.4925, 0.75, 0.4009, 0.75, 0.4009, 0.6667, 0.4009, 0.6667, 0.4009, 0.75, 0.3444, 0.75, 0.3444, 0.6667, 0.3121, 0.6667, 0.3121, 0.75, 0.2988, 0.75, 0.2988, 0.6667, 0.2988, 0.6667, 0.2988, 0.75, 0.2718, 0.75, 0.2718, 0.6667, 0.2718, 0.6667, 0.2718, 0.75, 0.2718, 0.75, 0.2718, 0.6667, 0.4139, 0.426, 0.4582, 0.465, 0.4582, 0.465, 0.4559, 0.463, 0.4495, 0.4573, 0.4398, 0.4489, 0.4284, 0.4388, 0.422, 0.4331, 0.4191, 0.4306, 0.4167, 0.4285, 0.4154, 0.4274, 0.4152, 0.4272, 0.415, 0.427, 0.4147, 0.4268, 0.4145, 0.4266, 0.4139, 0.426, 0.3121, 0.5833, 0.3121, 0.5, 0.3444, 0.5, 0.3444, 0.5833, 0.2718, 0.5833, 0.2718, 0.5, 0.2718, 0.5, 0.2718, 0.5833, 0.2718, 0.5833, 0.2718, 0.5, 0.2718, 0.5, 0.2718, 0.5833, 0.2718, 0.5833, 0.2718, 0.5, 0.2718, 0.5, 0.2718, 0.5833, 0.625, 0.6667, 0.625, 0.75, 0.625, 0.75, 0.625, 0.6667, 0.2718, 0.6667, 0.2718, 0.75, 0.2718, 0.75, 0.2718, 0.6667, 0.4925, 0.6667, 0.4925, 0.75, 0.4925, 0.75, 0.4925, 0.6667, 0.4925, 0.5833, 0.4925, 0.5, 0.4925, 0.5, 0.4925, 0.5833, 0.4925, 0.6667, 0.4925, 0.75, 0.4925, 0.75, 0.4925, 0.6667, 0.4582, 0.465, 0.4582, 0.465, 0.4582, 0.465, 0.4582, 0.465, 0.4582, 0.465, 0.375, 0.1667, 0.625, 0.1667, 0.625, 0.25, 0.375, 0.25, 0.375, 0.25, 0.625, 0.25, 0.625, 0.5, 0.375, 0.5, 0.375, 0.6667, 0.625, 0.6667, 0.625, 0.75, 0.375, 0.75, 0.375, 0.75, 0.625, 0.75, 0.625, 1.0, 0.375, 1.0, 0.125, 0.6667, 0.375, 0.6667, 0.375, 0.75, 0.125, 0.75, 0.625, 0.6667, 0.875, 0.6667, 0.875, 0.75, 0.625, 0.75, 0.2718, 0.5833, 0.2718, 0.5, 0.2718, 0.5, 0.2718, 0.5833, 0.5687, 0.1667, 0.625, 0.1667, 0.625, 0.25, 0.5687, 0.25, 0.625, 0.6667, 0.875, 0.6667, 0.875, 0.75, 0.625, 0.75, 0.2718, 0.5833, 0.2718, 0.5, 0.2718, 0.5, 0.2718, 0.5833, 0.375, 0.6667, 0.625, 0.6667, 0.625, 0.75, 0.375, 0.75, 0.375, 0.5, 0.625, 0.5, 0.625, 0.5, 0.375, 0.5, 0.2718, 0.6667, 0.2718, 0.75, 0.2718, 0.75, 0.2718, 0.6667, 0.4154, 0.8226, 0.4152, 0.8228, 0.4152, 0.8228, 0.4154, 0.8226, 0.625, 0.75, 0.375, 0.75, 0.375, 0.75, 0.625, 0.75, 0.375, 0.5833, 0.375, 0.5, 0.375, 0.5, 0.375, 0.5833, 0.4152, 0.4272, 0.4154, 0.4274, 0.4154, 0.4274, 0.4152, 0.4272, 0.4197, 0.4197, 0.25, 0.49, 0.08029, 0.4197, 0.01, 0.25, 0.08029, 0.08029, 0.25, 0.01, 0.4197, 0.08029, 0.49, 0.25, 1.0, 0.5, 1.0, 1.0, 0.875, 1.0, 0.875, 0.5, 0.375, 0.5, 0.375, 1.0, 0.25, 1.0, 0.25, 0.5, 0.875, 0.5, 0.875, 1.0, 0.75, 1.0, 0.75, 0.5, 0.5, 0.5, 0.5, 1.0, 0.375, 1.0, 0.375, 0.5, 0.75, 0.5, 0.75, 1.0, 0.625, 1.0, 0.625, 0.5, 0.625, 0.5, 0.625, 1.0, 0.5, 1.0, 0.5, 0.5, 0.625, 0.5, 0.625, 1.0, 0.5, 1.0, 0.5, 0.5, 0.75, 0.49, 0.9197, 0.4197, 0.99, 0.25, 0.9197, 0.08029, 0.75, 0.01, 0.5803, 0.08029, 0.51, 0.25, 0.5803, 0.4197, 0.75, 0.5, 0.75, 1.0, 0.625, 1.0, 0.625, 0.5, 0.5, 0.5, 0.5, 1.0, 0.375, 1.0, 0.375, 0.5, 0.125, 0.5, 0.125, 1.0, 0.0, 1.0, 0.0, 0.5, 0.875, 0.5, 0.875, 1.0, 0.75, 1.0, 0.75, 0.5, 0.375, 0.5, 0.375, 1.0, 0.25, 1.0, 0.25, 0.5, 0.75, 1.0, 0.875, 1.0, 0.875, 1.0, 0.75, 1.0, 1.0, 0.5, 1.0, 1.0, 0.875, 1.0, 0.875, 0.5, 0.25, 0.5, 0.25, 1.0, 0.125, 1.0, 0.125, 0.5, 0.25, 0.5, 0.25, 1.0, 0.125, 1.0, 0.125, 0.5, 0.125, 0.5, 0.125, 1.0, 0.0, 1.0, 0.0, 0.5, 0.75, 0.49, 0.9197, 0.4197, 0.99, 0.25, 0.9197, 0.08029, 0.75, 0.01, 0.5803, 0.08029, 0.51, 0.25, 0.5803, 0.4197, 0.375, 0.0, 0.625, 0.0, 0.625, 0.25, 0.375, 0.25, 0.375, 0.7947, 0.4502, 0.75, 0.625, 0.75, 0.625, 1.0, 0.375, 1.0, 0.375, 0.25, 0.625, 0.25, 0.625, 0.5, 0.4502, 0.5, 0.375, 0.4553, 0.4502, 0.5, 0.625, 0.5, 0.625, 0.75, 0.4502, 0.75, 0.625, 0.5, 0.875, 0.5, 0.875, 0.75, 0.625, 0.75, 0.3303, 0.75, 0.3303, 0.5, 0.4502, 0.5, 0.4502, 0.75, 0.125, 0.5, 0.3303, 0.5, 0.3303, 0.75, 0.125, 0.75, 0.168, 0.6667, 0.168, 0.75, 0.125, 0.75, 0.125, 0.6667, 0.375, 0.08333, 0.375, 0.0, 0.5687, 0.0, 0.5687, 0.08333, 0.1956, 0.6667, 0.1956, 0.75, 0.168, 0.75, 0.168, 0.6667, 0.2659, 0.6667, 0.2659, 0.75, 0.221, 0.75, 0.221, 0.6667, 0.221, 0.6667, 0.221, 0.75, 0.1956, 0.75, 0.1956, 0.6667, 0.2938, 0.6667, 0.2938, 0.75, 0.2659, 0.75, 0.2659, 0.6667, 0.375, 0.4765, 0.3715, 0.4681, 0.3554, 0.4549, 0.3314, 0.4451, 0.3687, 0.4181, 0.361, 0.3893, 0.3666, 0.3471, 0.3897, 0.3247, 0.3997, 0.2999, 0.4708, 0.2603, 0.5687, 0.25, 0.625, 0.25, 0.625, 0.5, 0.375, 0.5, 0.3162, 0.6667, 0.3162, 0.75, 0.2938, 0.75, 0.2938, 0.6667, 0.3281, 0.6667, 0.3281, 0.75, 0.3162, 0.75, 0.3162, 0.6667, 0.375, 0.75, 0.625, 0.75, 0.625, 1.0, 0.5687, 1.0, 0.4708, 0.9897, 0.3997, 0.9501, 0.3897, 0.9253, 0.3666, 0.9029, 0.361, 0.8607, 0.3687, 0.8319, 0.3314, 0.8049, 0.3554, 0.7951, 0.3715, 0.7819, 0.375, 0.7735, 0.3428, 0.6667, 0.3428, 0.75, 0.3281, 0.75, 0.3281, 0.6667, 0.3515, 0.6667, 0.3515, 0.75, 0.3428, 0.75, 0.3428, 0.6667, 0.3515, 0.6667, 0.375, 0.6667, 0.375, 0.75, 0.3515, 0.75, 0.2718, 0.5, 0.2718, 0.5833, 0.2718, 0.5833, 0.2718, 0.5, 0.2718, 0.5833, 0.2718, 0.6667, 0.2718, 0.6667, 0.2718, 0.5833, 0.2718, 0.75, 0.2718, 0.6667, 0.2718, 0.6667, 0.2718, 0.75, 0.2718, 0.6667, 0.2718, 0.5833, 0.2718, 0.5833, 0.2718, 0.6667, 0.2718, 0.75, 0.2718, 0.6667, 0.2718, 0.6667, 0.2718, 0.75, 0.2718, 0.6667, 0.2718, 0.5833, 0.2718, 0.5833, 0.2718, 0.6667, 0.4925, 0.5, 0.4925, 0.5833, 0.4925, 0.5833, 0.4925, 0.5, 0.4925, 0.5833, 0.4925, 0.6667, 0.4925, 0.6667, 0.4925, 0.5833, 0.4925, 0.75, 0.4925, 0.6667, 0.4925, 0.6667, 0.4925, 0.75, 0.4925, 0.6667, 0.4925, 0.5833, 0.4925, 0.5833, 0.4925, 0.6667, 0.4925, 0.5, 0.4925, 0.5833, 0.4925, 0.5833, 0.4925, 0.5, 0.4925, 0.5833, 0.4925, 0.6667, 0.4925, 0.6667, 0.4925, 0.5833, 0.2718, 0.5, 0.2718, 0.5833, 0.2718, 0.5833, 0.2718, 0.5, 0.2718, 0.5833, 0.2718, 0.6667, 0.2718, 0.6667, 0.2718, 0.5833, 0.2718, 0.75, 0.2718, 0.6667, 0.2718, 0.6667, 0.2718, 0.75, 0.2718, 0.6667, 0.2718, 0.5833, 0.2718, 0.5833, 0.2718, 0.6667, 0.2718, 0.75, 0.2718, 0.6667, 0.2718, 0.6667, 0.2718, 0.75, 0.2718, 0.6667, 0.2718, 0.5833, 0.2718, 0.5833, 0.2718, 0.6667, 0.2718, 0.75, 0.2718, 0.6667, 0.2718, 0.6667, 0.2718, 0.75, 0.2718, 0.6667, 0.2718, 0.5833, 0.2718, 0.5833, 0.2718, 0.6667, 0.3121, 0.75, 0.3121, 0.6667, 0.3444, 0.6667, 0.3444, 0.75, 0.3121, 0.6667, 0.3121, 0.5833, 0.3444, 0.5833, 0.3444, 0.6667, 0.2718, 0.5, 0.2718, 0.5833, 0.2718, 0.5833, 0.2718, 0.5, 0.2718, 0.5833, 0.2718, 0.6667, 0.2718, 0.6667, 0.2718, 0.5833, 0.2988, 0.5, 0.2988, 0.5833, 0.2718, 0.5833, 0.2718, 0.5, 0.2988, 0.5833, 0.2988, 0.6667, 0.2718, 0.6667, 0.2718, 0.5833, 0.3121, 0.5, 0.3121, 0.5833, 0.2988, 0.5833, 0.2988, 0.5, 0.3121, 0.5833, 0.3121, 0.6667, 0.2988, 0.6667, 0.2988, 0.5833, 0.4009, 0.5, 0.4009, 0.5833, 0.3444, 0.5833, 0.3444, 0.5, 0.4009, 0.5833, 0.4009, 0.6667, 0.3444, 0.6667, 0.3444, 0.5833, 0.4925, 0.5, 0.4925, 0.5833, 0.4009, 0.5833, 0.4009, 0.5, 0.4925, 0.5833, 0.4925, 0.6667, 0.4009, 0.6667, 0.4009, 0.5833, 0.4925, 0.5, 0.4925, 0.5833, 0.4925, 0.5833, 0.4925, 0.5, 0.4925, 0.5833, 0.4925, 0.6667, 0.4925, 0.6667, 0.4925, 0.5833, 0.4925, 0.5, 0.4925, 0.5833, 0.4925, 0.5833, 0.4925, 0.5, 0.4925, 0.5833, 0.4925, 0.6667, 0.4925, 0.6667, 0.4925, 0.5833, 0.2718, 0.75, 0.2718, 0.6667, 0.2718, 0.6667, 0.2718, 0.75, 0.2718, 0.6667, 0.2718, 0.5833, 0.2718, 0.5833, 0.2718, 0.6667, 0.4925, 0.5, 0.4925, 0.5833, 0.4925, 0.5833, 0.4925, 0.5, 0.4925, 0.5833, 0.4925, 0.6667, 0.4925, 0.6667, 0.4925, 0.5833, 0.4925, 0.5, 0.4925, 0.5833, 0.4925, 0.5833, 0.4925, 0.5, 0.4925, 0.5833, 0.4925, 0.6667, 0.4925, 0.6667, 0.4925, 0.5833, 0.2718, 0.75, 0.2718, 0.6667, 0.2718, 0.6667, 0.2718, 0.75, 0.2718, 0.6667, 0.2718, 0.5833, 0.2718, 0.5833, 0.2718, 0.6667, 0.4925, 0.5, 0.4925, 0.5833, 0.4925, 0.5833, 0.4925, 0.5, 0.4925, 0.5833, 0.4925, 0.6667, 0.4925, 0.6667, 0.4925, 0.5833, 0.2718, 0.75, 0.2718, 0.6667, 0.2718, 0.6667, 0.2718, 0.75, 0.2718, 0.6667, 0.2718, 0.5833, 0.2718, 0.5833, 0.2718, 0.6667, 0.2718, 0.75, 0.2718, 0.6667, 0.2718, 0.6667, 0.2718, 0.75, 0.2718, 0.6667, 0.2718, 0.5833, 0.2718, 0.5833, 0.2718, 0.6667, 0.4925, 0.75, 0.4925, 0.6667, 0.5206, 0.6667, 0.5206, 0.75, 0.4925, 0.6667, 0.4925, 0.5833, 0.5206, 0.5833, 0.5206, 0.6667, 0.537, 0.5, 0.537, 0.5833, 0.5206, 0.5833, 0.5206, 0.5, 0.537, 0.5833, 0.537, 0.6667, 0.5206, 0.6667, 0.5206, 0.5833, 0.125, 0.5, 0.1989, 0.5, 0.1989, 0.5833, 0.125, 0.5833, 0.125, 0.5833, 0.1989, 0.5833, 0.1989, 0.6667, 0.125, 0.6667, 0.537, 0.75, 0.537, 0.6667, 0.5754, 0.6667, 0.5754, 0.75, 0.537, 0.6667, 0.537, 0.5833, 0.5754, 0.5833, 0.5754, 0.6667, 0.4925, 0.5, 0.4925, 0.5833, 0.4925, 0.5833, 0.4925, 0.5, 0.4925, 0.5833, 0.4925, 0.6667, 0.4925, 0.6667, 0.4925, 0.5833, 0.2454, 0.75, 0.2454, 0.6667, 0.2718, 0.6667, 0.2718, 0.75, 0.2454, 0.6667, 0.2454, 0.5833, 0.2718, 0.5833, 0.2718, 0.6667, 0.1989, 0.75, 0.1989, 0.6667, 0.2454, 0.6667, 0.2454, 0.75, 0.1989, 0.6667, 0.1989, 0.5833, 0.2454, 0.5833, 0.2454, 0.6667, 0.625, 0.5, 0.875, 0.5, 0.875, 0.5833, 0.625, 0.5833, 0.625, 0.5833, 0.875, 0.5833, 0.875, 0.6667, 0.625, 0.6667, 0.5754, 0.5, 0.625, 0.5, 0.625, 0.5833, 0.5754, 0.5833, 0.5754, 0.5833, 0.625, 0.5833, 0.625, 0.6667, 0.5754, 0.6667, 0.375, 0.0, 0.625, 0.0, 0.625, 0.08333, 0.375, 0.08333, 0.375, 0.08333, 0.625, 0.08333, 0.625, 0.1667, 0.375, 0.1667, 0.3515, 0.5, 0.375, 0.5, 0.375, 0.5833, 0.3515, 0.5833, 0.3515, 0.5833, 0.375, 0.5833, 0.375, 0.6667, 0.3515, 0.6667, 0.3515, 0.5, 0.3515, 0.5833, 0.3428, 0.5833, 0.3428, 0.5, 0.3515, 0.5833, 0.3515, 0.6667, 0.3428, 0.6667, 0.3428, 0.5833, 0.3428, 0.5, 0.3428, 0.5833, 0.3281, 0.5833, 0.3281, 0.5, 0.3428, 0.5833, 0.3428, 0.6667, 0.3281, 0.6667, 0.3281, 0.5833, 0.3281, 0.5, 0.3281, 0.5833, 0.3162, 0.5833, 0.3162, 0.5, 0.3281, 0.5833, 0.3281, 0.6667, 0.3162, 0.6667, 0.3162, 0.5833, 0.3162, 0.5, 0.3162, 0.5833, 0.2938, 0.5833, 0.2938, 0.5, 0.3162, 0.5833, 0.3162, 0.6667, 0.2938, 0.6667, 0.2938, 0.5833, 0.2938, 0.5, 0.2938, 0.5833, 0.2659, 0.5833, 0.2659, 0.5, 0.2938, 0.5833, 0.2938, 0.6667, 0.2659, 0.6667, 0.2659, 0.5833, 0.221, 0.5, 0.221, 0.5833, 0.1956, 0.5833, 0.1956, 0.5, 0.221, 0.5833, 0.221, 0.6667, 0.1956, 0.6667, 0.1956, 0.5833, 0.2659, 0.5, 0.2659, 0.5833, 0.221, 0.5833, 0.221, 0.5, 0.2659, 0.5833, 0.2659, 0.6667, 0.221, 0.6667, 0.221, 0.5833, 0.1956, 0.5, 0.1956, 0.5833, 0.168, 0.5833, 0.168, 0.5, 0.1956, 0.5833, 0.1956, 0.6667, 0.168, 0.6667, 0.168, 0.5833, 0.375, 0.25, 0.375, 0.1667, 0.5687, 0.1667, 0.5687, 0.25, 0.375, 0.1667, 0.375, 0.08333, 0.5687, 0.08333, 0.5687, 0.1667, 0.168, 0.5, 0.168, 0.5833, 0.125, 0.5833, 0.125, 0.5, 0.168, 0.5833, 0.168, 0.6667, 0.125, 0.6667, 0.125, 0.5833, 0.375, 0.75, 0.375, 0.6667, 0.375, 0.6667, 0.375, 0.75, 0.375, 0.6667, 0.375, 0.5833, 0.375, 0.5833, 0.375, 0.6667, 0.375, 0.5, 0.625, 0.5, 0.625, 0.5833, 0.375, 0.5833, 0.375, 0.5833, 0.625, 0.5833, 0.625, 0.6667, 0.375, 0.6667, 0.625, 0.5, 0.875, 0.5, 0.875, 0.5833, 0.625, 0.5833, 0.625, 0.5833, 0.875, 0.5833, 0.875, 0.6667, 0.625, 0.6667, 0.5687, 0.0, 0.625, 0.0, 0.625, 0.08333, 0.5687, 0.08333, 0.5687, 0.08333, 0.625, 0.08333, 0.625, 0.1667, 0.5687, 0.1667, 0.625, 0.5, 0.625, 0.5833, 0.625, 0.5833, 0.625, 0.5, 0.625, 0.5833, 0.625, 0.6667, 0.625, 0.6667, 0.625, 0.5833, 0.625, 0.5, 0.875, 0.5, 0.875, 0.5833, 0.625, 0.5833, 0.625, 0.5833, 0.875, 0.5833, 0.875, 0.6667, 0.625, 0.6667, 0.125, 0.5, 0.375, 0.5, 0.375, 0.5833, 0.125, 0.5833, 0.125, 0.5833, 0.375, 0.5833, 0.375, 0.6667, 0.125, 0.6667, 0.375, 0.5, 0.625, 0.5, 0.625, 0.5833, 0.375, 0.5833, 0.375, 0.5833, 0.625, 0.5833, 0.625, 0.6667, 0.375, 0.6667, 0.375, 0.0, 0.625, 0.0, 0.625, 0.08333, 0.375, 0.08333, 0.375, 0.08333, 0.625, 0.08333, 0.625, 0.1667, 0.375, 0.1667, 0.3261, 0.5, 0.375, 0.5, 0.375, 0.625, 0.3261, 0.625, 0.2408, 0.5, 0.2408, 0.625, 0.2305, 0.625, 0.2305, 0.5, 0.259, 0.5, 0.259, 0.625, 0.2408, 0.625, 0.2408, 0.5, 0.3018, 0.5, 0.3018, 0.625, 0.259, 0.625, 0.259, 0.5, 0.3261, 0.5, 0.3261, 0.625, 0.3018, 0.625, 0.3018, 0.5, 0.2305, 0.5, 0.2305, 0.625, 0.2133, 0.625, 0.2133, 0.5, 0.5003, 0.25, 0.5003, 0.125, 0.5652, 0.125, 0.5652, 0.25, 0.375, 0.25, 0.375, 0.125, 0.5003, 0.125, 0.5003, 0.25, 0.2133, 0.5, 0.2133, 0.625, 0.125, 0.625, 0.125, 0.5, 0.625, 0.5, 0.875, 0.5, 0.875, 0.625, 0.625, 0.625, 0.5652, 0.0, 0.625, 0.0, 0.625, 0.125, 0.5652, 0.125, 0.375, 0.5, 0.625, 0.5, 0.625, 0.625, 0.375, 0.625, 0.375, 0.0, 0.5079, 0.0, 0.5079, 0.25, 0.375, 0.25, 0.125, 0.5, 0.375, 0.5, 0.375, 0.75, 0.125, 0.75, 0.625, 0.0, 0.625, 0.05, 0.625, 0.1, 0.625, 0.15, 0.625, 0.2, 0.625, 0.25, 0.5079, 0.25, 0.5079, 0.0, 0.6674, 0.5, 0.6674, 0.75, 0.5638, 0.75, 0.5638, 0.5, 0.375, 0.5, 0.4454, 0.5, 0.4454, 0.55, 0.4454, 0.6, 0.4454, 0.65, 0.4454, 0.7, 0.4454, 0.75, 0.375, 0.75, 0.4825, 0.75, 0.4825, 0.5, 0.5157, 0.5, 0.5157, 0.75, 0.5157, 0.75, 0.5157, 0.5, 0.5214, 0.5, 0.5214, 0.75, 0.5638, 0.5, 0.5638, 0.75, 0.5214, 0.75, 0.5214, 0.5, 0.625, 0.05, 0.625, 0.0, 0.625, 0.0, 0.625, 0.05, 0.4702, 0.75, 0.4702, 0.5, 0.4718, 0.5, 0.4718, 0.75, 0.4718, 0.75, 0.4718, 0.5, 0.4825, 0.5, 0.4825, 0.75, 0.375, 0.75, 0.4825, 0.75, 0.5157, 0.75, 0.5214, 0.75, 0.5638, 0.75, 0.5079, 0.0, 0.375, 0.0, 0.4825, 0.75, 0.375, 0.75, 0.4454, 0.75, 0.4718, 0.75, 0.5079, 0.0, 0.5638, 0.75, 0.6674, 0.75, 0.625, 0.0, 0.625, 0.0, 0.6674, 0.75, 0.4718, 0.75, 0.4454, 0.75, 0.4702, 0.5, 0.4535, 0.5, 0.4454, 0.5, 0.4718, 0.5, 0.4535, 0.5, 0.4702, 0.5, 0.5638, 0.5, 0.5079, 0.25, 0.4718, 0.5, 0.4454, 0.5, 0.375, 0.5, 0.4825, 0.5, 0.375, 0.25, 0.5079, 0.25, 0.5638, 0.5, 0.5214, 0.5, 0.5157, 0.5, 0.4825, 0.5, 0.375, 0.5, 0.4584, 0.0, 0.625, 0.0, 0.625, 0.25, 0.4584, 0.25, 0.625, 0.5, 0.875, 0.5, 0.875, 0.75, 0.625, 0.75, 0.2161, 0.5, 0.2161, 0.75, 0.125, 0.75, 0.125, 0.5, 0.375, 0.25, 0.375, 0.0, 0.4584, 0.0, 0.4584, 0.25, 0.5126, 0.5, 0.625, 0.5, 0.625, 0.75, 0.5126, 0.75, 0.4115, 0.75, 0.4115, 0.5, 0.5126, 0.5, 0.5126, 0.75, 0.375, 0.0, 0.625, 0.0, 0.625, 0.25, 0.375, 0.25, 0.2161, 0.5, 0.2942, 0.5, 0.2942, 0.75, 0.2161, 0.75, 0.4115, 0.5, 0.4115, 0.75, 0.375, 0.75, 0.375, 0.5, 0.375, 0.8308, 0.3921, 0.8119, 0.398, 0.806, 0.4016, 0.8019, 0.4027, 0.8002, 0.405, 0.7978, 0.41, 0.7929, 0.4142, 0.7892, 0.4258, 0.78, 0.4475, 0.7694, 0.5126, 0.75, 0.625, 0.75, 0.625, 1.0, 0.4584, 1.0, 0.3995, 0.9775, 0.375, 0.9089, 0.375, 0.3411, 0.3995, 0.2725, 0.4584, 0.25, 0.625, 0.25, 0.625, 0.5, 0.5126, 0.5, 0.4475, 0.4806, 0.4258, 0.47, 0.4142, 0.4608, 0.41, 0.4571, 0.405, 0.4522, 0.4027, 0.4498, 0.4016, 0.4481, 0.398, 0.444, 0.3921, 0.4381, 0.375, 0.4192, 0.2942, 0.75, 0.2942, 0.5, 0.3223, 0.5, 0.3223, 0.75, 0.3408, 0.75, 0.3408, 0.5, 0.3543, 0.5, 0.3543, 0.75, 0.3543, 0.75, 0.3543, 0.5, 0.3577, 0.5, 0.3577, 0.75, 0.375, 0.5, 0.375, 0.75, 0.3577, 0.75, 0.3577, 0.5, 0.3223, 0.75, 0.3223, 0.5, 0.3291, 0.5, 0.3291, 0.75, 0.3291, 0.75, 0.3291, 0.5, 0.3373, 0.5, 0.3373, 0.75, 0.3373, 0.75, 0.3373, 0.5, 0.3385, 0.5, 0.3385, 0.75, 0.3385, 0.75, 0.3385, 0.5, 0.3408, 0.5, 0.3408, 0.75, 0.125, 0.5, 0.375, 0.5, 0.375, 0.75, 0.125, 0.75, 0.7237, 0.5, 0.7237, 0.75, 0.5329, 0.75, 0.5329, 0.5, 0.375, 0.5, 0.4275, 0.5, 0.4275, 0.75, 0.375, 0.75, 0.7654, 0.5, 0.7654, 0.75, 0.7237, 0.75, 0.7237, 0.5, 0.4275, 0.75, 0.4275, 0.5, 0.4481, 0.5, 0.4481, 0.75, 0.4481, 0.75, 0.4481, 0.5, 0.4914, 0.5, 0.4914, 0.75, 0.4914, 0.75, 0.4914, 0.5, 0.5014, 0.5, 0.5014, 0.75, 0.5329, 0.5, 0.5329, 0.75, 0.5014, 0.75, 0.5014, 0.5, 0.375, 0.25, 0.625, 0.25, 0.625, 0.271, 0.6244, 0.2945, 0.6237, 0.3059, 0.6194, 0.3368, 0.6189, 0.3653, 0.6048, 0.4201, 0.5507, 0.478, 0.5092, 0.4904, 0.4898, 0.4915, 0.46, 0.495, 0.4275, 0.5, 0.375, 0.5, 0.7834, 0.5, 0.7834, 0.75, 0.7654, 0.75, 0.7654, 0.5, 0.818, 0.5, 0.818, 0.75, 0.7834, 0.75, 0.7834, 0.5, 0.375, 0.75, 0.4275, 0.75, 0.46, 0.755, 0.4898, 0.7585, 0.5092, 0.7596, 0.5507, 0.772, 0.6048, 0.8299, 0.6189, 0.8847, 0.6194, 0.9132, 0.6237, 0.9441, 0.6244, 0.9555, 0.625, 0.979, 0.625, 1.0, 0.375, 1.0, 0.83, 0.5, 0.83, 0.75, 0.818, 0.75, 0.818, 0.5, 0.854, 0.5, 0.854, 0.75, 0.83, 0.75, 0.83, 0.5, 0.854, 0.5, 0.875, 0.5, 0.875, 0.75, 0.854, 0.75, 0.375, 0.0, 0.625, 0.0, 0.625, 0.25, 0.375, 0.25, 0.375, 0.25, 0.625, 0.25, 0.625, 0.5, 0.375, 0.5, 0.375, 0.5, 0.625, 0.5, 0.625, 0.75, 0.375, 0.75, 0.375, 0.75, 0.625, 0.75, 0.625, 1.0, 0.375, 1.0, 0.125, 0.5, 0.375, 0.5, 0.375, 0.75, 0.125, 0.75, 0.625, 0.5, 0.875, 0.5, 0.875, 0.75, 0.625, 0.75, 0.375, 0.0, 0.625, 0.0, 0.625, 0.25, 0.375, 0.25, 0.375, 0.25, 0.625, 0.25, 0.625, 0.5, 0.375, 0.5, 0.375, 0.5, 0.625, 0.5, 0.625, 0.75, 0.375, 0.75, 0.375, 0.75, 0.625, 0.75, 0.625, 1.0, 0.375, 1.0, 0.125, 0.5, 0.375, 0.5, 0.375, 0.75, 0.125, 0.75, 0.625, 0.5, 0.875, 0.5, 0.875, 0.75, 0.625, 0.75, 0.375, 0.0, 0.625, 0.0, 0.625, 0.25, 0.375, 0.25, 0.375, 0.25, 0.625, 0.25, 0.625, 0.5, 0.375, 0.5, 0.375, 0.5, 0.625, 0.5, 0.625, 0.75, 0.375, 0.75, 0.375, 0.75, 0.625, 0.75, 0.625, 1.0, 0.375, 1.0, 0.125, 0.5, 0.375, 0.5, 0.375, 0.75, 0.125, 0.75, 0.625, 0.5, 0.875, 0.5, 0.875, 0.75, 0.625, 0.75, 0.125, 1.0, 0.25, 1.0, 0.25, 1.0, 0.125, 1.0, 0.25, 1.0, 0.375, 1.0, 0.375, 1.0, 0.25, 1.0, 0.875, 1.0, 1.0, 1.0, 1.0, 1.0, 0.875, 1.0, 0.625, 1.0, 0.75, 1.0, 0.75, 1.0, 0.625, 1.0, 0.125, 1.0, 0.25, 1.0, 0.25, 1.0, 0.125, 1.0, 0.5, 1.0, 0.625, 1.0, 0.625, 1.0, 0.5, 1.0, 0.0, 1.0, 0.125, 1.0, 0.125, 1.0, 0.0, 1.0, 0.375, 1.0, 0.5, 1.0, 0.5, 1.0, 0.375, 1.0, 0.4197, 0.4197, 0.25, 0.49, 0.08029, 0.4197, 0.01, 0.25, 0.08029, 0.08029, 0.25, 0.01, 0.4197, 0.08029, 0.49, 0.25, 0.375, 1.0, 0.5, 1.0, 0.5, 1.0, 0.375, 1.0, 0.625, 1.0, 0.75, 1.0, 0.75, 1.0, 0.625, 1.0, 0.875, 1.0, 1.0, 1.0, 1.0, 1.0, 0.875, 1.0, 0.0, 1.0, 0.125, 1.0, 0.125, 1.0, 0.0, 1.0, 0.25, 1.0, 0.375, 1.0, 0.375, 1.0, 0.25, 1.0, 0.5, 1.0, 0.625, 1.0, 0.625, 1.0, 0.5, 1.0, 0.75, 1.0, 0.875, 1.0, 0.875, 1.0, 0.75, 1.0, 0.375, 0.2, 0.625, 0.2, 0.625, 0.25, 0.375, 0.25, 0.375, 0.375, 0.625, 0.375, 0.625, 0.5, 0.375, 0.5, 0.375, 0.7, 0.625, 0.7, 0.625, 0.75, 0.375, 0.75, 0.375, 0.875, 0.625, 0.875, 0.625, 1.0, 0.375, 1.0, 0.25, 0.7, 0.375, 0.7, 0.375, 0.75, 0.25, 0.75, 0.625, 0.05, 0.625, 0.0, 0.625, 0.0, 0.625, 0.05, 0.625, 0.55, 0.625, 0.5, 0.625, 0.5, 0.625, 0.55, 0.125, 0.7, 0.25, 0.7, 0.25, 0.75, 0.125, 0.75, 0.375, 0.75, 0.625, 0.75, 0.625, 0.875, 0.375, 0.875, 0.375, 0.25, 0.625, 0.25, 0.625, 0.375, 0.375, 0.375, 0.625, 0.7, 0.75, 0.7, 0.75, 0.75, 0.625, 0.75, 0.625, 0.875, 0.625, 0.75, 0.625, 0.75, 0.625, 0.875, 0.625, 0.5, 0.625, 0.375, 0.625, 0.375, 0.625, 0.5, 0.75, 0.7, 0.75, 0.75, 0.75, 0.75, 0.75, 0.7, 0.625, 0.05, 0.625, 0.0, 0.625, 0.0, 0.625, 0.05, 0.625, 0.375, 0.625, 0.25, 0.625, 0.25, 0.625, 0.375, 0.625, 1.0, 0.625, 0.875, 0.625, 0.875, 0.625, 1.0, 0.75, 0.55, 0.75, 0.5, 0.75, 0.5, 0.75, 0.55, 0.75, 0.7, 0.875, 0.7, 0.875, 0.75, 0.75, 0.75, 0.75, 0.55, 0.75, 0.5, 0.75, 0.5, 0.75, 0.55, 0.625, 1.0, 0.625, 0.875, 0.625, 0.875, 0.625, 1.0, 0.625, 0.375, 0.625, 0.25, 0.625, 0.25, 0.625, 0.375, 0.75, 0.75, 0.75, 0.7, 0.75, 0.7, 0.75, 0.75, 0.75, 0.7, 0.75, 0.65, 0.75, 0.65, 0.75, 0.7, 0.75, 0.65, 0.75, 0.6, 0.75, 0.6, 0.75, 0.65, 0.75, 0.6, 0.75, 0.55, 0.75, 0.55, 0.75, 0.6, 0.75, 0.5, 0.875, 0.5, 0.875, 0.55, 0.75, 0.55, 0.75, 0.55, 0.875, 0.55, 0.875, 0.6, 0.75, 0.6, 0.75, 0.6, 0.875, 0.6, 0.875, 0.65, 0.75, 0.65, 0.75, 0.65, 0.875, 0.65, 0.875, 0.7, 0.75, 0.7, 0.75, 0.75, 0.75, 0.7, 0.75, 0.7, 0.75, 0.75, 0.75, 0.7, 0.75, 0.65, 0.75, 0.65, 0.75, 0.7, 0.75, 0.65, 0.75, 0.6, 0.75, 0.6, 0.75, 0.65, 0.75, 0.6, 0.75, 0.55, 0.75, 0.55, 0.75, 0.6, 0.625, 0.25, 0.625, 0.2, 0.625, 0.2, 0.625, 0.25, 0.625, 0.2, 0.625, 0.15, 0.625, 0.15, 0.625, 0.2, 0.625, 0.15, 0.625, 0.1, 0.625, 0.1, 0.625, 0.15, 0.625, 0.1, 0.625, 0.05, 0.625, 0.05, 0.625, 0.1, 0.75, 0.5, 0.75, 0.55, 0.75, 0.55, 0.75, 0.5, 0.75, 0.55, 0.75, 0.6, 0.75, 0.6, 0.75, 0.55, 0.75, 0.6, 0.75, 0.65, 0.75, 0.65, 0.75, 0.6, 0.75, 0.65, 0.75, 0.7, 0.75, 0.7, 0.75, 0.65, 0.625, 0.5, 0.75, 0.5, 0.75, 0.55, 0.625, 0.55, 0.625, 0.55, 0.75, 0.55, 0.75, 0.6, 0.625, 0.6, 0.625, 0.6, 0.75, 0.6, 0.75, 0.65, 0.625, 0.65, 0.625, 0.65, 0.75, 0.65, 0.75, 0.7, 0.625, 0.7, 0.125, 0.5, 0.25, 0.5, 0.25, 0.55, 0.125, 0.55, 0.125, 0.55, 0.25, 0.55, 0.25, 0.6, 0.125, 0.6, 0.125, 0.6, 0.25, 0.6, 0.25, 0.65, 0.125, 0.65, 0.125, 0.65, 0.25, 0.65, 0.25, 0.7, 0.125, 0.7, 0.625, 0.75, 0.625, 0.7, 0.625, 0.7, 0.625, 0.75, 0.625, 0.7, 0.625, 0.65, 0.625, 0.65, 0.625, 0.7, 0.625, 0.65, 0.625, 0.6, 0.625, 0.6, 0.625, 0.65, 0.625, 0.6, 0.625, 0.55, 0.625, 0.55, 0.625, 0.6, 0.625, 0.25, 0.625, 0.2, 0.625, 0.2, 0.625, 0.25, 0.625, 0.2, 0.625, 0.15, 0.625, 0.15, 0.625, 0.2, 0.625, 0.15, 0.625, 0.1, 0.625, 0.1, 0.625, 0.15, 0.625, 0.1, 0.625, 0.05, 0.625, 0.05, 0.625, 0.1, 0.25, 0.5, 0.375, 0.5, 0.375, 0.55, 0.25, 0.55, 0.25, 0.55, 0.375, 0.55, 0.375, 0.6, 0.25, 0.6, 0.25, 0.6, 0.375, 0.6, 0.375, 0.65, 0.25, 0.65, 0.25, 0.65, 0.375, 0.65, 0.375, 0.7, 0.25, 0.7, 0.375, 0.5, 0.625, 0.5, 0.625, 0.55, 0.375, 0.55, 0.375, 0.55, 0.625, 0.55, 0.625, 0.6, 0.375, 0.6, 0.375, 0.6, 0.625, 0.6, 0.625, 0.65, 0.375, 0.65, 0.375, 0.65, 0.625, 0.65, 0.625, 0.7, 0.375, 0.7, 0.375, 0.0, 0.625, 0.0, 0.625, 0.05, 0.375, 0.05, 0.375, 0.05, 0.625, 0.05, 0.625, 0.1, 0.375, 0.1, 0.375, 0.1, 0.625, 0.1, 0.625, 0.15, 0.375, 0.15, 0.375, 0.15, 0.625, 0.15, 0.625, 0.2, 0.375, 0.2, 0.4535, 0.55, 0.4454, 0.55, 0.4454, 0.55, 0.4535, 0.55, 0.4454, 0.7, 0.4454, 0.65, 0.4535, 0.65, 0.4535, 0.7, 0.4535, 0.65, 0.4454, 0.65, 0.4454, 0.65, 0.4535, 0.65, 0.4454, 0.6, 0.4454, 0.55, 0.4535, 0.55, 0.4535, 0.6, 0.4454, 0.55, 0.4454, 0.5, 0.4535, 0.5, 0.4535, 0.55, 0.4454, 0.75, 0.4454, 0.7, 0.4535, 0.7, 0.4535, 0.75, 0.4454, 0.5, 0.4535, 0.5, 0.4535, 0.5, 0.4454, 0.5, 0.625, 0.25, 0.625, 0.2, 0.625, 0.2, 0.625, 0.25, 0.625, 0.0, 0.4454, 0.75, 0.4454, 0.75, 0.625, 0.0, 0.4454, 0.7, 0.4535, 0.7, 0.4535, 0.7, 0.4454, 0.7, 0.4454, 0.75, 0.4454, 0.7, 0.4454, 0.7, 0.4454, 0.75, 0.4454, 0.55, 0.4454, 0.5, 0.4454, 0.5, 0.4454, 0.55, 0.4454, 0.65, 0.4454, 0.6, 0.4535, 0.6, 0.4535, 0.65, 0.4454, 0.6, 0.4535, 0.6, 0.4535, 0.6, 0.4454, 0.6, 0.4454, 0.65, 0.4454, 0.6, 0.4454, 0.6, 0.4454, 0.65, 0.625, 0.15, 0.625, 0.1, 0.625, 0.1, 0.625, 0.15])
me_cube.materials.append(mat_brown)
me_cube.materials.append(mat_black)
me_cube.update()
me_cube_001 = bpy.data.meshes.new('Cube.001')
me_cube_001.from_pydata([(-2.962, -2.023, 0.5929), (-4.11, -2.023, 5.118), (-2.962, 2.023, 0.5929), (-4.11, 2.023, 5.118), (0.3168, -2.023, 5.286), (0.3168, 2.023, 5.286), (1.247, -2.023, 2.318), (1.247, 2.023, 2.318), (-1.35, -2.023, -2.637), (-1.35, 2.023, -2.637), (1.109, -2.023, -5.457), (4.686, -2.023, -7.876), (4.179, -2.023, -7.907), (4.686, 2.023, -7.876), (1.109, 2.023, -5.457), (4.179, 2.023, -7.907), (6.681, -2.023, -4.612), (6.616, -2.023, -4.156), (6.616, 2.023, -4.156), (6.681, 2.023, -4.612), (4.329, -2.023, -2.36), (2.532, -2.023, -0.3587), (2.532, 2.023, -0.3587), (4.329, 2.023, -2.36)], [], [(0, 1, 3, 2), (7, 5, 4, 6), (5, 3, 1, 4), (2, 9, 8, 0), (2, 3, 5, 7, 22, 23, 18, 19, 13, 15, 14, 9), (8, 10, 12, 11, 16, 17, 20, 21, 6, 4, 1, 0), (21, 22, 7, 6), (13, 11, 12, 15), (15, 12, 10, 14), (8, 9, 14, 10), (18, 17, 16, 19), (11, 13, 19, 16), (22, 21, 20, 23), (17, 18, 23, 20)])
_uv = me_cube_001.uv_layers.new(name='UVMap')
_uv.uv.foreach_set('vector', [0.375, 0.0, 0.625, 0.0, 0.625, 0.25, 0.375, 0.25, 0.4804, 0.5, 0.625, 0.5, 0.625, 0.75, 0.4804, 0.75, 0.625, 0.5, 0.875, 0.5, 0.875, 0.75, 0.625, 0.75, 0.125, 0.5, 0.2208, 0.5, 0.2208, 0.75, 0.125, 0.75, 0.375, 0.25, 0.625, 0.25, 0.625, 0.5, 0.4804, 0.5, 0.4466, 0.4889, 0.4183, 0.4722, 0.3912, 0.4415, 0.3887, 0.4377, 0.3848, 0.4215, 0.3832, 0.4049, 0.3788, 0.3843, 0.375, 0.3458, 0.375, 0.9042, 0.3788, 0.8657, 0.3832, 0.8451, 0.3848, 0.8285, 0.3887, 0.8123, 0.3912, 0.8085, 0.4183, 0.7778, 0.4466, 0.7611, 0.4804, 0.75, 0.625, 0.75, 0.625, 1.0, 0.375, 1.0, 0.4525, 0.75, 0.4525, 0.5, 0.4804, 0.5, 0.4804, 0.75, 0.2902, 0.5, 0.2902, 0.75, 0.2758, 0.75, 0.2758, 0.5, 0.2758, 0.5, 0.2758, 0.75, 0.2569, 0.75, 0.2569, 0.5, 0.2208, 0.75, 0.2208, 0.5, 0.2569, 0.5, 0.2569, 0.75, 0.3124, 0.5, 0.3124, 0.75, 0.3038, 0.75, 0.3038, 0.5, 0.2902, 0.75, 0.2902, 0.5, 0.3038, 0.5, 0.3038, 0.75, 0.4525, 0.5, 0.4525, 0.75, 0.4051, 0.75, 0.4051, 0.5, 0.3124, 0.75, 0.3124, 0.5, 0.4051, 0.5, 0.4051, 0.75])
me_cube_001.materials.append(mat_black)
me_cube_001.update()

# ---- objects
ob_gun = bpy.data.objects.new('Gun', me_cube)
ob_magazine = bpy.data.objects.new('Magazine', me_cube_001)
ob_sun = bpy.data.objects.new('Sun', light_sun)

# ---- transforms, parenting, visibility, modifiers, constraints
ob_gun.location = (0.0, 0.0, 0.0)
ob_gun.scale = (1.0, 0.1731, 1.0)
ob_magazine.location = (0.07033, 2.52e-08, -0.1876)
ob_magazine.scale = (0.06836, 0.01939, 0.06836)
ob_sun.location = (3.0, 0.0, 0.0)
ob_sun.rotation_euler = (-5.519, -0.3436, 0.1008)

# ---- collection membership
col_collection.objects.link(ob_gun)
col_collection.objects.link(ob_magazine)
col_collection.objects.link(ob_sun)

# ---- scene / render settings (as saved in the file)
scene.frame_start = 1; scene.frame_end = 250; scene.frame_set(1)
scene.render.engine = 'BLENDER_EEVEE_NEXT'
scene.cycles.sampling_pattern = 'TABULATED_SOBOL'
scene.cycles.use_light_tree = False
scene.view_settings.view_transform = 'Filmic'
bpy.context.view_layer.update()

# ---- added for rendering (the .blend has no active camera): camera
cam_auto = bpy.data.cameras.new('AutoCamera')
cam_auto.lens = 50.0
cam_auto.sensor_width = 36.0
cam_auto.clip_end = 1000.0
ob_auto_camera = bpy.data.objects.new('AutoCamera', cam_auto)
scene.collection.objects.link(ob_auto_camera)
ob_auto_camera.location = (4.42147, -5.29321, 3.44685)
ob_auto_camera.rotation_euler = (1.09748, -7.21219e-08, 0.694738)
scene.camera = ob_auto_camera
bpy.context.view_layer.update()
